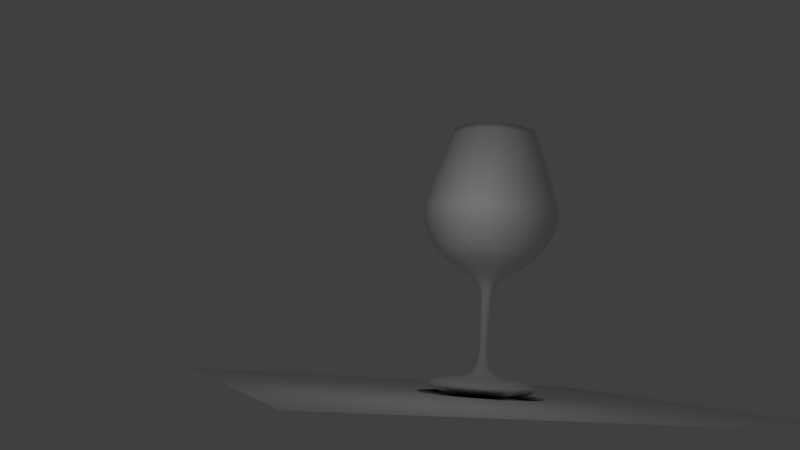 # Source: glass1.blend  (saved by Blender 2.77.0; exported with 4.5.12 LTS)
import bpy
from mathutils import Matrix  # noqa: F401  (used for matrix-valued properties, if any)

bpy.ops.wm.read_factory_settings(use_empty=True)
scene = bpy.context.scene
scene.name = 'Scene'

# ---- collections
col_collection_1 = bpy.data.collections.new('Collection 1'); scene.collection.children.link(col_collection_1)

# ---- materials (node trees are filled in below, after node groups)
mat_material = bpy.data.materials.new('Material')
mat_material.alpha_threshold = 0.0
mat_material.use_transparent_shadow = False
mat_material.roughness = 0.5
mat_material_001 = bpy.data.materials.new('Material.001')
mat_material_001.alpha_threshold = 0.0
mat_material_001.use_transparent_shadow = False
mat_material_001.roughness = 0.5

# ---- material node trees

# ---- world
world_world = bpy.data.worlds.new('World'); scene.world = world_world
world_world.color = (0.05088, 0.05088, 0.05088)
world_world.use_sun_shadow = False
world_world.sun_shadow_jitter_overblur = 0.0
world_world.cycles.sampling_method = 'MANUAL'

# ---- cameras
cam_camera = bpy.data.cameras.new('Camera')
cam_camera.clip_end = 100.0
cam_camera.lens = 35.0
cam_camera.sensor_width = 32.0
cam_camera.sensor_height = 18.0
cam_camera.ortho_scale = 7.314
cam_camera.dof.focus_distance = 0.0
cam_camera.dof.aperture_fstop = 128.0

# ---- lights
light_lamp = bpy.data.lights.new('Lamp', 'POINT')
light_lamp.transmission_factor = 0.0
light_lamp.cutoff_distance = 30.0
light_lamp.energy = 100.0
light_lamp.shadow_buffer_clip_start = 1.001
light_lamp.shadow_soft_size = 0.1
light_lamp.shadow_maximum_resolution = 0.006
light_lamp.use_absolute_resolution = True

# ---- meshes
me_plane = bpy.data.meshes.new('Plane')
me_plane.from_pydata([(-1.0, -1.0, 0.0), (1.0, -1.0, 0.0), (-1.0, 1.0, 0.0), (1.0, 1.0, 0.0)], [], [(0, 1, 3, 2)])
me_plane.materials.append(mat_material)
me_plane.use_remesh_preserve_volume = False
me_plane.use_remesh_preserve_attributes = False
me_plane.use_mirror_vertex_groups = False
me_plane.update()

# ---- curves / text
cu_beziercurve = bpy.data.curves.new('BezierCurve', 'CURVE')
cu_beziercurve.dimensions = '3D'
_sp = cu_beziercurve.splines.new('BEZIER'); _sp.bezier_points.add(12)
_sp.bezier_points.foreach_set('co', [-1.0, 0.0, 0.0, 1.0, 0.0, 0.0, -0.6013, 0.1475, 0.0, 0.2885, 0.508, 0.0, 0.8802, 1.312, 0.0, 0.8259, 3.01, 0.0, -0.7354, 4.613, 0.0, -1.127, 5.957, 0.0, -0.3217, 8.364, 0.0, 0.008106, 8.199, 0.0, -0.4536, 5.989, 0.0, -0.1238, 4.967, 0.0, 0.9316, 4.241, 0.0])
_sp.bezier_points.foreach_set('handle_left', [-1.667, 0.0, 0.0, 0.3333, 0.0, 0.0, -0.04445, -0.0835, 0.0, -0.3288, 0.4996, 0.0, 0.7817, 0.9649, 0.0, 0.8844, 2.302, 0.0, -0.2394, 3.822, 0.0, -1.254, 5.518, 0.0, -0.6492, 7.514, 0.0, 0.07999, 8.543, 0.0, -0.2734, 6.852, 0.0, -0.2526, 5.366, 0.0, 0.5196, 4.524, 0.0])
_sp.bezier_points.foreach_set('handle_right', [-0.3333, 0.0, 0.0, 0.4662, 0.04918, 0.0, -0.857, 0.3316, 0.0, 0.9275, 0.7055, 0.0, 0.8621, 1.878, 0.0, 0.8972, 3.811, 0.0, -0.9832, 5.009, 0.0, -0.8437, 6.939, 0.0, -0.2118, 8.309, 0.0, -0.1458, 7.462, 0.0, -0.5269, 5.639, 0.0, 0.007247, 4.56, 0.0, 1.283, 3.999, 0.0])
for _p, _l, _r in zip(_sp.bezier_points, ['VECTOR', 'VECTOR', 'FREE', 'FREE', 'FREE', 'FREE', 'ALIGNED', 'ALIGNED', 'FREE', 'ALIGNED', 'ALIGNED', 'ALIGNED', 'FREE'], ['VECTOR', 'VECTOR', 'FREE', 'FREE', 'VECTOR', 'FREE', 'ALIGNED', 'ALIGNED', 'VECTOR', 'VECTOR', 'ALIGNED', 'ALIGNED', 'VECTOR']): _p.handle_left_type = _l; _p.handle_right_type = _r
_sp.order_u = 0
_sp.order_v = 0
cu_beziercurve.use_path = True
cu_beziercurve.use_path_clamp = True
cu_beziercurve.bevel_resolution = 0
cu_beziercurve.fill_mode = 'HALF'
cu_beziercircle = bpy.data.curves.new('BezierCircle', 'CURVE')
cu_beziercircle.dimensions = '3D'
_sp = cu_beziercircle.splines.new('BEZIER'); _sp.bezier_points.add(3)
_sp.bezier_points.foreach_set('co', [-1.0, 0.0, 0.0, 0.0, 1.0, 0.0, 1.0, 0.0, 0.0, 0.0, -1.0, 0.0])
_sp.bezier_points.foreach_set('handle_left', [-1.0, -0.5521, 0.0, -0.5521, 1.0, 0.0, 1.0, 0.5521, 0.0, 0.5521, -1.0, 0.0])
_sp.bezier_points.foreach_set('handle_right', [-1.0, 0.5521, 0.0, 0.5521, 1.0, 0.0, 1.0, -0.5521, 0.0, -0.5521, -1.0, 0.0])
for _p, _l, _r in zip(_sp.bezier_points, ['AUTO', 'AUTO', 'AUTO', 'AUTO'], ['AUTO', 'AUTO', 'AUTO', 'AUTO']): _p.handle_left_type = _l; _p.handle_right_type = _r
_sp.order_u = 0
_sp.order_v = 0
_sp.use_cyclic_u = True
cu_beziercircle.materials.append(mat_material_001)
cu_beziercircle.use_path = True
cu_beziercircle.use_path_clamp = True
cu_beziercircle.bevel_mode = 'OBJECT'
cu_beziercircle.bevel_resolution = 0
cu_beziercircle.fill_mode = 'HALF'

# ---- objects
ob_plane = bpy.data.objects.new('Plane', me_plane)
ob_beziercurve = bpy.data.objects.new('BezierCurve', cu_beziercurve)
ob_beziercircle = bpy.data.objects.new('BezierCircle', cu_beziercircle)
ob_lamp = bpy.data.objects.new('Lamp', light_lamp)
ob_camera = bpy.data.objects.new('Camera', cam_camera)

# ---- transforms, parenting, visibility, modifiers, constraints
ob_plane.location = (0.0, 0.0, 0.0)
ob_plane.scale = (8.0, 8.0, 8.0)
ob_plane.lineart.crease_threshold = 0.0
ob_beziercurve.location = (-1.003, 0.01355, -5.96e-05)
ob_beziercurve.lineart.crease_threshold = 0.0
ob_beziercircle.location = (0.0, 0.0, 0.0)
ob_beziercircle.lineart.crease_threshold = 0.0
ob_lamp.location = (-3.573, -4.974, 6.043)
ob_lamp.rotation_euler = (0.6503, 0.05522, 1.866)
ob_lamp.lock_rotations_4d = False
ob_lamp.empty_display_type = 'ARROWS'
ob_lamp.color = (0.0, 0.0, 0.0, 0.0)
ob_lamp.lineart.crease_threshold = 0.0
ob_camera.location = (-11.62, -25.3, 1.535)
ob_camera.rotation_euler = (1.701, -0.0669, -0.3361)
ob_camera.scale = (5.799, 5.799, 5.799)
ob_camera.lock_rotations_4d = False
ob_camera.empty_display_type = 'ARROWS'
ob_camera.color = (0.0, 0.0, 0.0, 0.0)
ob_camera.display_type = 'WIRE'
ob_camera.lineart.crease_threshold = 0.0
cu_beziercircle.bevel_object = ob_beziercurve

# ---- collection membership
col_collection_1.objects.link(ob_plane)
col_collection_1.objects.link(ob_beziercurve)
col_collection_1.objects.link(ob_beziercircle)
col_collection_1.objects.link(ob_lamp)
col_collection_1.objects.link(ob_camera)

# ---- scene / render settings (as saved in the file)
scene.camera = ob_camera
scene.frame_start = 1; scene.frame_end = 250; scene.frame_set(1)
scene.render.engine = 'BLENDER_EEVEE_NEXT'
scene.render.resolution_percentage = 50
scene.render.dither_intensity = 0.0
scene.cycles.use_denoising = False
scene.cycles.samples = 128
scene.cycles.sampling_pattern = 'TABULATED_SOBOL'
scene.cycles.light_sampling_threshold = 0.0
scene.cycles.use_adaptive_sampling = False
scene.cycles.use_light_tree = False
scene.cycles.blur_glossy = 0.0
scene.cycles.sample_clamp_indirect = 0.0
scene.view_settings.view_transform = 'Standard'
bpy.context.view_layer.update()
